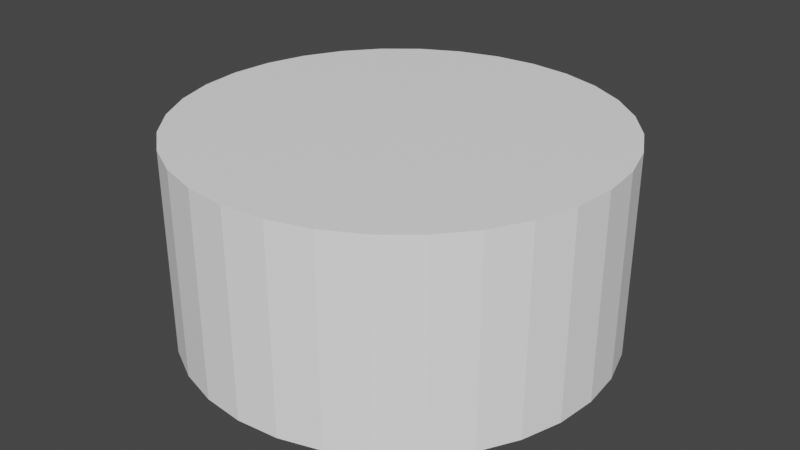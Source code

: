 # Source: bolocilindro_cobertura_branca.blend  (saved by Blender 2.80.75; exported with 4.5.12 LTS)
import bpy
from mathutils import Matrix  # noqa: F401  (used for matrix-valued properties, if any)

bpy.ops.wm.read_factory_settings(use_empty=True)
scene = bpy.context.scene
scene.name = 'Scene'

# ---- collections
col_collection = bpy.data.collections.new('Collection'); scene.collection.children.link(col_collection)

# ---- materials (node trees are filled in below, after node groups)
mat_material_007 = bpy.data.materials.new('Material.007')
mat_material_007.use_transparent_shadow = False
mat_material_007.diffuse_color = (0.1936, 0.3025, 0.03906, 1.0)
mat_material_006 = bpy.data.materials.new('Material.006')
mat_material_006.use_transparent_shadow = False
mat_material_006.diffuse_color = (0.1936, 0.3025, 0.03906, 1.0)
mat_material_000 = bpy.data.materials.new('Material.000')
mat_material_000.use_transparent_shadow = False
mat_material_000.diffuse_color = (1.0, 1.0, 1.0, 1.0)

# ---- material node trees
mat_material_007.use_nodes = True; mat_material_007.node_tree.nodes.clear()
_N = mat_material_007.node_tree.nodes; _L = mat_material_007.node_tree.links
n0 = _N.new('ShaderNodeOutputMaterial'); n0.name = 'Material Output'; n0.location = (300, 300)
n1 = _N.new('ShaderNodeBsdfPrincipled'); n1.name = 'Principled BSDF'; n1.location = (10, 300)
n1.distribution = 'GGX'
n1.subsurface_method = 'BURLEY'
n1.inputs[0].default_value = (0.1936, 0.3025, 0.03906, 1.0)
n1.inputs[3].default_value = 1.45
n1.inputs[27].default_value = (0.0, 0.0, 0.0, 1.0)
n1.inputs[28].default_value = 1.0
_L.new(n1.outputs[0], n0.inputs[0])
n0.is_active_output = True
mat_material_006.use_nodes = True; mat_material_006.node_tree.nodes.clear()
_N = mat_material_006.node_tree.nodes; _L = mat_material_006.node_tree.links
n0 = _N.new('ShaderNodeOutputMaterial'); n0.name = 'Material Output'; n0.location = (300, 300)
n1 = _N.new('ShaderNodeBsdfPrincipled'); n1.name = 'Principled BSDF'; n1.location = (10, 300)
n1.distribution = 'GGX'
n1.subsurface_method = 'BURLEY'
n1.inputs[0].default_value = (0.1936, 0.3025, 0.03906, 1.0)
n1.inputs[3].default_value = 1.45
n1.inputs[27].default_value = (0.0, 0.0, 0.0, 1.0)
n1.inputs[28].default_value = 1.0
_L.new(n1.outputs[0], n0.inputs[0])
n0.is_active_output = True
mat_material_000.use_nodes = True; mat_material_000.node_tree.nodes.clear()
_N = mat_material_000.node_tree.nodes; _L = mat_material_000.node_tree.links
n0 = _N.new('ShaderNodeOutputMaterial'); n0.name = 'Material Output'; n0.location = (300, 300)
n1 = _N.new('ShaderNodeBsdfPrincipled'); n1.name = 'Principled BSDF'; n1.location = (10, 300)
n1.distribution = 'GGX'
n1.subsurface_method = 'BURLEY'
n1.inputs[0].default_value = (1.0, 1.0, 1.0, 1.0)
n1.inputs[3].default_value = 1.45
n1.inputs[27].default_value = (0.0, 0.0, 0.0, 1.0)
n1.inputs[28].default_value = 1.0
_L.new(n1.outputs[0], n0.inputs[0])
n0.is_active_output = True

# ---- world
world_world = bpy.data.worlds.new('World'); scene.world = world_world
world_world.use_nodes = True; world_world.node_tree.nodes.clear()
_N = world_world.node_tree.nodes; _L = world_world.node_tree.links
n0 = _N.new('ShaderNodeOutputWorld'); n0.name = 'World Output'; n0.location = (300, 300)
n1 = _N.new('ShaderNodeBackground'); n1.name = 'Background'; n1.location = (10, 300)
n1.inputs[0].default_value = (0.05088, 0.05088, 0.05088, 1.0)
_L.new(n1.outputs[0], n0.inputs[0])
n0.is_active_output = True
world_world.color = (0.05088, 0.05088, 0.05088)
world_world.use_sun_shadow = False
world_world.sun_shadow_jitter_overblur = 0.0

# ---- meshes
me_cylinder_005 = bpy.data.meshes.new('Cylinder.005')
me_cylinder_005.from_pydata([(0.0, 1.0, -1.0), (0.0, 1.0, -0.5957), (0.1951, 0.9808, -1.0), (0.1951, 0.9808, -0.5957), (0.3827, 0.9239, -1.0), (0.3827, 0.9239, -0.5957), (0.5556, 0.8315, -1.0), (0.5556, 0.8315, -0.5957), (0.7071, 0.7071, -1.0), (0.7071, 0.7071, -0.5957), (0.8315, 0.5556, -1.0), (0.8315, 0.5556, -0.5957), (0.9239, 0.3827, -1.0), (0.9239, 0.3827, -0.5957), (0.9808, 0.1951, -1.0), (0.9808, 0.1951, -0.5957), (1.0, 7.55e-08, -1.0), (1.0, 7.55e-08, -0.5957), (0.9808, -0.1951, -1.0), (0.9808, -0.1951, -0.5957), (0.9239, -0.3827, -1.0), (0.9239, -0.3827, -0.5957), (0.8315, -0.5556, -1.0), (0.8315, -0.5556, -0.5957), (0.7071, -0.7071, -1.0), (0.7071, -0.7071, -0.5957), (0.5556, -0.8315, -1.0), (0.5556, -0.8315, -0.5957), (0.3827, -0.9239, -1.0), (0.3827, -0.9239, -0.5957), (0.1951, -0.9808, -1.0), (0.1951, -0.9808, -0.5957), (-3.258e-07, -1.0, -1.0), (-3.258e-07, -1.0, -0.5957), (-0.1951, -0.9808, -1.0), (-0.1951, -0.9808, -0.5957), (-0.3827, -0.9239, -1.0), (-0.3827, -0.9239, -0.5957), (-0.5556, -0.8315, -1.0), (-0.5556, -0.8315, -0.5957), (-0.7071, -0.7071, -1.0), (-0.7071, -0.7071, -0.5957), (-0.8315, -0.5556, -1.0), (-0.8315, -0.5556, -0.5957), (-0.9239, -0.3827, -1.0), (-0.9239, -0.3827, -0.5957), (-0.9808, -0.1951, -1.0), (-0.9808, -0.1951, -0.5957), (-1.0, 9.656e-07, -1.0), (-1.0, 9.656e-07, -0.5957), (-0.9808, 0.1951, -1.0), (-0.9808, 0.1951, -0.5957), (-0.9239, 0.3827, -1.0), (-0.9239, 0.3827, -0.5957), (-0.8315, 0.5556, -1.0), (-0.8315, 0.5556, -0.5957), (-0.7071, 0.7071, -1.0), (-0.7071, 0.7071, -0.5957), (-0.5556, 0.8315, -1.0), (-0.5556, 0.8315, -0.5957), (-0.3827, 0.9239, -1.0), (-0.3827, 0.9239, -0.5957), (-0.1951, 0.9808, -1.0), (-0.1951, 0.9808, -0.5957)], [], [(0, 1, 3, 2), (2, 3, 5, 4), (4, 5, 7, 6), (6, 7, 9, 8), (8, 9, 11, 10), (10, 11, 13, 12), (12, 13, 15, 14), (14, 15, 17, 16), (16, 17, 19, 18), (18, 19, 21, 20), (20, 21, 23, 22), (22, 23, 25, 24), (24, 25, 27, 26), (26, 27, 29, 28), (28, 29, 31, 30), (30, 31, 33, 32), (32, 33, 35, 34), (34, 35, 37, 36), (36, 37, 39, 38), (38, 39, 41, 40), (40, 41, 43, 42), (42, 43, 45, 44), (44, 45, 47, 46), (46, 47, 49, 48), (48, 49, 51, 50), (50, 51, 53, 52), (52, 53, 55, 54), (54, 55, 57, 56), (56, 57, 59, 58), (58, 59, 61, 60), (3, 1, 63, 61, 59, 57, 55, 53, 51, 49, 47, 45, 43, 41, 39, 37, 35, 33, 31, 29, 27, 25, 23, 21, 19, 17, 15, 13, 11, 9, 7, 5), (60, 61, 63, 62), (62, 63, 1, 0), (0, 2, 4, 6, 8, 10, 12, 14, 16, 18, 20, 22, 24, 26, 28, 30, 32, 34, 36, 38, 40, 42, 44, 46, 48, 50, 52, 54, 56, 58, 60, 62)])
_uv = me_cylinder_005.uv_layers.new(name='UVMap')
_uv.uv.foreach_set('vector', [1.0, 0.5, 1.0, 1.0, 0.9688, 1.0, 0.9688, 0.5, 0.9688, 0.5, 0.9688, 1.0, 0.9375, 1.0, 0.9375, 0.5, 0.9375, 0.5, 0.9375, 1.0, 0.9062, 1.0, 0.9062, 0.5, 0.9062, 0.5, 0.9062, 1.0, 0.875, 1.0, 0.875, 0.5, 0.875, 0.5, 0.875, 1.0, 0.8438, 1.0, 0.8438, 0.5, 0.8438, 0.5, 0.8438, 1.0, 0.8125, 1.0, 0.8125, 0.5, 0.8125, 0.5, 0.8125, 1.0, 0.7812, 1.0, 0.7812, 0.5, 0.7812, 0.5, 0.7812, 1.0, 0.75, 1.0, 0.75, 0.5, 0.75, 0.5, 0.75, 1.0, 0.7188, 1.0, 0.7188, 0.5, 0.7188, 0.5, 0.7188, 1.0, 0.6875, 1.0, 0.6875, 0.5, 0.6875, 0.5, 0.6875, 1.0, 0.6562, 1.0, 0.6562, 0.5, 0.6562, 0.5, 0.6562, 1.0, 0.625, 1.0, 0.625, 0.5, 0.625, 0.5, 0.625, 1.0, 0.5938, 1.0, 0.5938, 0.5, 0.5938, 0.5, 0.5938, 1.0, 0.5625, 1.0, 0.5625, 0.5, 0.5625, 0.5, 0.5625, 1.0, 0.5312, 1.0, 0.5312, 0.5, 0.5312, 0.5, 0.5312, 1.0, 0.5, 1.0, 0.5, 0.5, 0.5, 0.5, 0.5, 1.0, 0.4688, 1.0, 0.4688, 0.5, 0.4688, 0.5, 0.4688, 1.0, 0.4375, 1.0, 0.4375, 0.5, 0.4375, 0.5, 0.4375, 1.0, 0.4062, 1.0, 0.4062, 0.5, 0.4062, 0.5, 0.4062, 1.0, 0.375, 1.0, 0.375, 0.5, 0.375, 0.5, 0.375, 1.0, 0.3438, 1.0, 0.3438, 0.5, 0.3438, 0.5, 0.3438, 1.0, 0.3125, 1.0, 0.3125, 0.5, 0.3125, 0.5, 0.3125, 1.0, 0.2812, 1.0, 0.2812, 0.5, 0.2812, 0.5, 0.2812, 1.0, 0.25, 1.0, 0.25, 0.5, 0.25, 0.5, 0.25, 1.0, 0.2188, 1.0, 0.2188, 0.5, 0.2188, 0.5, 0.2188, 1.0, 0.1875, 1.0, 0.1875, 0.5, 0.1875, 0.5, 0.1875, 1.0, 0.1562, 1.0, 0.1562, 0.5, 0.1562, 0.5, 0.1562, 1.0, 0.125, 1.0, 0.125, 0.5, 0.125, 0.5, 0.125, 1.0, 0.09375, 1.0, 0.09375, 0.5, 0.09375, 0.5, 0.09375, 1.0, 0.0625, 1.0, 0.0625, 0.5, 0.2968, 0.4854, 0.25, 0.49, 0.2032, 0.4854, 0.1582, 0.4717, 0.1167, 0.4496, 0.08029, 0.4197, 0.05045, 0.3833, 0.02827, 0.3418, 0.01461, 0.2968, 0.01, 0.25, 0.01461, 0.2032, 0.02827, 0.1582, 0.05045, 0.1167, 0.08029, 0.08029, 0.1167, 0.05045, 0.1582, 0.02827, 0.2032, 0.01461, 0.25, 0.01, 0.2968, 0.01461, 0.3418, 0.02827, 0.3833, 0.05045, 0.4197, 0.08029, 0.4496, 0.1167, 0.4717, 0.1582, 0.4854, 0.2032, 0.49, 0.25, 0.4854, 0.2968, 0.4717, 0.3418, 0.4496, 0.3833, 0.4197, 0.4197, 0.3833, 0.4496, 0.3418, 0.4717, 0.0625, 0.5, 0.0625, 1.0, 0.03125, 1.0, 0.03125, 0.5, 0.03125, 0.5, 0.03125, 1.0, 0.0, 1.0, 0.0, 0.5, 0.75, 0.49, 0.7968, 0.4854, 0.8418, 0.4717, 0.8833, 0.4496, 0.9197, 0.4197, 0.9496, 0.3833, 0.9717, 0.3418, 0.9854, 0.2968, 0.99, 0.25, 0.9854, 0.2032, 0.9717, 0.1582, 0.9496, 0.1167, 0.9197, 0.08029, 0.8833, 0.05045, 0.8418, 0.02827, 0.7968, 0.01461, 0.75, 0.01, 0.7032, 0.01461, 0.6582, 0.02827, 0.6167, 0.05045, 0.5803, 0.08029, 0.5504, 0.1167, 0.5283, 0.1582, 0.5146, 0.2032, 0.51, 0.25, 0.5146, 0.2968, 0.5283, 0.3418, 0.5504, 0.3833, 0.5803, 0.4197, 0.6167, 0.4496, 0.6582, 0.4717, 0.7032, 0.4854])
me_cylinder_005.materials.append(mat_material_007)
me_cylinder_005.use_remesh_preserve_volume = False
me_cylinder_005.use_remesh_preserve_attributes = False
me_cylinder_005.use_mirror_vertex_groups = False
me_cylinder_005.update()
me_cylinder_004 = bpy.data.meshes.new('Cylinder.004')
me_cylinder_004.from_pydata([(0.0, 1.0, -1.0), (0.0, 1.0, -0.5957), (0.1951, 0.9808, -1.0), (0.1951, 0.9808, -0.5957), (0.3827, 0.9239, -1.0), (0.3827, 0.9239, -0.5957), (0.5556, 0.8315, -1.0), (0.5556, 0.8315, -0.5957), (0.7071, 0.7071, -1.0), (0.7071, 0.7071, -0.5957), (0.8315, 0.5556, -1.0), (0.8315, 0.5556, -0.5957), (0.9239, 0.3827, -1.0), (0.9239, 0.3827, -0.5957), (0.9808, 0.1951, -1.0), (0.9808, 0.1951, -0.5957), (1.0, 7.55e-08, -1.0), (1.0, 7.55e-08, -0.5957), (0.9808, -0.1951, -1.0), (0.9808, -0.1951, -0.5957), (0.9239, -0.3827, -1.0), (0.9239, -0.3827, -0.5957), (0.8315, -0.5556, -1.0), (0.8315, -0.5556, -0.5957), (0.7071, -0.7071, -1.0), (0.7071, -0.7071, -0.5957), (0.5556, -0.8315, -1.0), (0.5556, -0.8315, -0.5957), (0.3827, -0.9239, -1.0), (0.3827, -0.9239, -0.5957), (0.1951, -0.9808, -1.0), (0.1951, -0.9808, -0.5957), (-3.258e-07, -1.0, -1.0), (-3.258e-07, -1.0, -0.5957), (-0.1951, -0.9808, -1.0), (-0.1951, -0.9808, -0.5957), (-0.3827, -0.9239, -1.0), (-0.3827, -0.9239, -0.5957), (-0.5556, -0.8315, -1.0), (-0.5556, -0.8315, -0.5957), (-0.7071, -0.7071, -1.0), (-0.7071, -0.7071, -0.5957), (-0.8315, -0.5556, -1.0), (-0.8315, -0.5556, -0.5957), (-0.9239, -0.3827, -1.0), (-0.9239, -0.3827, -0.5957), (-0.9808, -0.1951, -1.0), (-0.9808, -0.1951, -0.5957), (-1.0, 9.656e-07, -1.0), (-1.0, 9.656e-07, -0.5957), (-0.9808, 0.1951, -1.0), (-0.9808, 0.1951, -0.5957), (-0.9239, 0.3827, -1.0), (-0.9239, 0.3827, -0.5957), (-0.8315, 0.5556, -1.0), (-0.8315, 0.5556, -0.5957), (-0.7071, 0.7071, -1.0), (-0.7071, 0.7071, -0.5957), (-0.5556, 0.8315, -1.0), (-0.5556, 0.8315, -0.5957), (-0.3827, 0.9239, -1.0), (-0.3827, 0.9239, -0.5957), (-0.1951, 0.9808, -1.0), (-0.1951, 0.9808, -0.5957)], [], [(0, 1, 3, 2), (2, 3, 5, 4), (4, 5, 7, 6), (6, 7, 9, 8), (8, 9, 11, 10), (10, 11, 13, 12), (12, 13, 15, 14), (14, 15, 17, 16), (16, 17, 19, 18), (18, 19, 21, 20), (20, 21, 23, 22), (22, 23, 25, 24), (24, 25, 27, 26), (26, 27, 29, 28), (28, 29, 31, 30), (30, 31, 33, 32), (32, 33, 35, 34), (34, 35, 37, 36), (36, 37, 39, 38), (38, 39, 41, 40), (40, 41, 43, 42), (42, 43, 45, 44), (44, 45, 47, 46), (46, 47, 49, 48), (48, 49, 51, 50), (50, 51, 53, 52), (52, 53, 55, 54), (54, 55, 57, 56), (56, 57, 59, 58), (58, 59, 61, 60), (3, 1, 63, 61, 59, 57, 55, 53, 51, 49, 47, 45, 43, 41, 39, 37, 35, 33, 31, 29, 27, 25, 23, 21, 19, 17, 15, 13, 11, 9, 7, 5), (60, 61, 63, 62), (62, 63, 1, 0), (0, 2, 4, 6, 8, 10, 12, 14, 16, 18, 20, 22, 24, 26, 28, 30, 32, 34, 36, 38, 40, 42, 44, 46, 48, 50, 52, 54, 56, 58, 60, 62)])
_uv = me_cylinder_004.uv_layers.new(name='UVMap')
_uv.uv.foreach_set('vector', [1.0, 0.5, 1.0, 1.0, 0.9688, 1.0, 0.9688, 0.5, 0.9688, 0.5, 0.9688, 1.0, 0.9375, 1.0, 0.9375, 0.5, 0.9375, 0.5, 0.9375, 1.0, 0.9062, 1.0, 0.9062, 0.5, 0.9062, 0.5, 0.9062, 1.0, 0.875, 1.0, 0.875, 0.5, 0.875, 0.5, 0.875, 1.0, 0.8438, 1.0, 0.8438, 0.5, 0.8438, 0.5, 0.8438, 1.0, 0.8125, 1.0, 0.8125, 0.5, 0.8125, 0.5, 0.8125, 1.0, 0.7812, 1.0, 0.7812, 0.5, 0.7812, 0.5, 0.7812, 1.0, 0.75, 1.0, 0.75, 0.5, 0.75, 0.5, 0.75, 1.0, 0.7188, 1.0, 0.7188, 0.5, 0.7188, 0.5, 0.7188, 1.0, 0.6875, 1.0, 0.6875, 0.5, 0.6875, 0.5, 0.6875, 1.0, 0.6562, 1.0, 0.6562, 0.5, 0.6562, 0.5, 0.6562, 1.0, 0.625, 1.0, 0.625, 0.5, 0.625, 0.5, 0.625, 1.0, 0.5938, 1.0, 0.5938, 0.5, 0.5938, 0.5, 0.5938, 1.0, 0.5625, 1.0, 0.5625, 0.5, 0.5625, 0.5, 0.5625, 1.0, 0.5312, 1.0, 0.5312, 0.5, 0.5312, 0.5, 0.5312, 1.0, 0.5, 1.0, 0.5, 0.5, 0.5, 0.5, 0.5, 1.0, 0.4688, 1.0, 0.4688, 0.5, 0.4688, 0.5, 0.4688, 1.0, 0.4375, 1.0, 0.4375, 0.5, 0.4375, 0.5, 0.4375, 1.0, 0.4062, 1.0, 0.4062, 0.5, 0.4062, 0.5, 0.4062, 1.0, 0.375, 1.0, 0.375, 0.5, 0.375, 0.5, 0.375, 1.0, 0.3438, 1.0, 0.3438, 0.5, 0.3438, 0.5, 0.3438, 1.0, 0.3125, 1.0, 0.3125, 0.5, 0.3125, 0.5, 0.3125, 1.0, 0.2812, 1.0, 0.2812, 0.5, 0.2812, 0.5, 0.2812, 1.0, 0.25, 1.0, 0.25, 0.5, 0.25, 0.5, 0.25, 1.0, 0.2188, 1.0, 0.2188, 0.5, 0.2188, 0.5, 0.2188, 1.0, 0.1875, 1.0, 0.1875, 0.5, 0.1875, 0.5, 0.1875, 1.0, 0.1562, 1.0, 0.1562, 0.5, 0.1562, 0.5, 0.1562, 1.0, 0.125, 1.0, 0.125, 0.5, 0.125, 0.5, 0.125, 1.0, 0.09375, 1.0, 0.09375, 0.5, 0.09375, 0.5, 0.09375, 1.0, 0.0625, 1.0, 0.0625, 0.5, 0.2968, 0.4854, 0.25, 0.49, 0.2032, 0.4854, 0.1582, 0.4717, 0.1167, 0.4496, 0.08029, 0.4197, 0.05045, 0.3833, 0.02827, 0.3418, 0.01461, 0.2968, 0.01, 0.25, 0.01461, 0.2032, 0.02827, 0.1582, 0.05045, 0.1167, 0.08029, 0.08029, 0.1167, 0.05045, 0.1582, 0.02827, 0.2032, 0.01461, 0.25, 0.01, 0.2968, 0.01461, 0.3418, 0.02827, 0.3833, 0.05045, 0.4197, 0.08029, 0.4496, 0.1167, 0.4717, 0.1582, 0.4854, 0.2032, 0.49, 0.25, 0.4854, 0.2968, 0.4717, 0.3418, 0.4496, 0.3833, 0.4197, 0.4197, 0.3833, 0.4496, 0.3418, 0.4717, 0.0625, 0.5, 0.0625, 1.0, 0.03125, 1.0, 0.03125, 0.5, 0.03125, 0.5, 0.03125, 1.0, 0.0, 1.0, 0.0, 0.5, 0.75, 0.49, 0.7968, 0.4854, 0.8418, 0.4717, 0.8833, 0.4496, 0.9197, 0.4197, 0.9496, 0.3833, 0.9717, 0.3418, 0.9854, 0.2968, 0.99, 0.25, 0.9854, 0.2032, 0.9717, 0.1582, 0.9496, 0.1167, 0.9197, 0.08029, 0.8833, 0.05045, 0.8418, 0.02827, 0.7968, 0.01461, 0.75, 0.01, 0.7032, 0.01461, 0.6582, 0.02827, 0.6167, 0.05045, 0.5803, 0.08029, 0.5504, 0.1167, 0.5283, 0.1582, 0.5146, 0.2032, 0.51, 0.25, 0.5146, 0.2968, 0.5283, 0.3418, 0.5504, 0.3833, 0.5803, 0.4197, 0.6167, 0.4496, 0.6582, 0.4717, 0.7032, 0.4854])
me_cylinder_004.materials.append(mat_material_006)
me_cylinder_004.use_remesh_preserve_volume = False
me_cylinder_004.use_remesh_preserve_attributes = False
me_cylinder_004.use_mirror_vertex_groups = False
me_cylinder_004.update()
me_cylinder_000 = bpy.data.meshes.new('Cylinder.000')
me_cylinder_000.from_pydata([(0.0, 1.0, -1.0), (0.0, 1.0, 1.0), (0.1951, 0.9808, -1.0), (0.1951, 0.9808, 1.0), (0.3827, 0.9239, -1.0), (0.3827, 0.9239, 1.0), (0.5556, 0.8315, -1.0), (0.5556, 0.8315, 1.0), (0.7071, 0.7071, -1.0), (0.7071, 0.7071, 1.0), (0.8315, 0.5556, -1.0), (0.8315, 0.5556, 1.0), (0.9239, 0.3827, -1.0), (0.9239, 0.3827, 1.0), (0.9808, 0.1951, -1.0), (0.9808, 0.1951, 1.0), (1.0, 7.55e-08, -1.0), (1.0, 7.55e-08, 1.0), (0.9808, -0.1951, -1.0), (0.9808, -0.1951, 1.0), (0.9239, -0.3827, -1.0), (0.9239, -0.3827, 1.0), (0.8315, -0.5556, -1.0), (0.8315, -0.5556, 1.0), (0.7071, -0.7071, -1.0), (0.7071, -0.7071, 1.0), (0.5556, -0.8315, -1.0), (0.5556, -0.8315, 1.0), (0.3827, -0.9239, -1.0), (0.3827, -0.9239, 1.0), (0.1951, -0.9808, -1.0), (0.1951, -0.9808, 1.0), (-3.258e-07, -1.0, -1.0), (-3.258e-07, -1.0, 1.0), (-0.1951, -0.9808, -1.0), (-0.1951, -0.9808, 1.0), (-0.3827, -0.9239, -1.0), (-0.3827, -0.9239, 1.0), (-0.5556, -0.8315, -1.0), (-0.5556, -0.8315, 1.0), (-0.7071, -0.7071, -1.0), (-0.7071, -0.7071, 1.0), (-0.8315, -0.5556, -1.0), (-0.8315, -0.5556, 1.0), (-0.9239, -0.3827, -1.0), (-0.9239, -0.3827, 1.0), (-0.9808, -0.1951, -1.0), (-0.9808, -0.1951, 1.0), (-1.0, 9.656e-07, -1.0), (-1.0, 9.656e-07, 1.0), (-0.9808, 0.1951, -1.0), (-0.9808, 0.1951, 1.0), (-0.9239, 0.3827, -1.0), (-0.9239, 0.3827, 1.0), (-0.8315, 0.5556, -1.0), (-0.8315, 0.5556, 1.0), (-0.7071, 0.7071, -1.0), (-0.7071, 0.7071, 1.0), (-0.5556, 0.8315, -1.0), (-0.5556, 0.8315, 1.0), (-0.3827, 0.9239, -1.0), (-0.3827, 0.9239, 1.0), (-0.1951, 0.9808, -1.0), (-0.1951, 0.9808, 1.0)], [], [(0, 1, 3, 2), (2, 3, 5, 4), (4, 5, 7, 6), (6, 7, 9, 8), (8, 9, 11, 10), (10, 11, 13, 12), (12, 13, 15, 14), (14, 15, 17, 16), (16, 17, 19, 18), (18, 19, 21, 20), (20, 21, 23, 22), (22, 23, 25, 24), (24, 25, 27, 26), (26, 27, 29, 28), (28, 29, 31, 30), (30, 31, 33, 32), (32, 33, 35, 34), (34, 35, 37, 36), (36, 37, 39, 38), (38, 39, 41, 40), (40, 41, 43, 42), (42, 43, 45, 44), (44, 45, 47, 46), (46, 47, 49, 48), (48, 49, 51, 50), (50, 51, 53, 52), (52, 53, 55, 54), (54, 55, 57, 56), (56, 57, 59, 58), (58, 59, 61, 60), (3, 1, 63, 61, 59, 57, 55, 53, 51, 49, 47, 45, 43, 41, 39, 37, 35, 33, 31, 29, 27, 25, 23, 21, 19, 17, 15, 13, 11, 9, 7, 5), (60, 61, 63, 62), (62, 63, 1, 0), (0, 2, 4, 6, 8, 10, 12, 14, 16, 18, 20, 22, 24, 26, 28, 30, 32, 34, 36, 38, 40, 42, 44, 46, 48, 50, 52, 54, 56, 58, 60, 62)])
_uv = me_cylinder_000.uv_layers.new(name='UVMap')
_uv.uv.foreach_set('vector', [1.0, 0.5, 1.0, 1.0, 0.9688, 1.0, 0.9688, 0.5, 0.9688, 0.5, 0.9688, 1.0, 0.9375, 1.0, 0.9375, 0.5, 0.9375, 0.5, 0.9375, 1.0, 0.9062, 1.0, 0.9062, 0.5, 0.9062, 0.5, 0.9062, 1.0, 0.875, 1.0, 0.875, 0.5, 0.875, 0.5, 0.875, 1.0, 0.8438, 1.0, 0.8438, 0.5, 0.8438, 0.5, 0.8438, 1.0, 0.8125, 1.0, 0.8125, 0.5, 0.8125, 0.5, 0.8125, 1.0, 0.7812, 1.0, 0.7812, 0.5, 0.7812, 0.5, 0.7812, 1.0, 0.75, 1.0, 0.75, 0.5, 0.75, 0.5, 0.75, 1.0, 0.7188, 1.0, 0.7188, 0.5, 0.7188, 0.5, 0.7188, 1.0, 0.6875, 1.0, 0.6875, 0.5, 0.6875, 0.5, 0.6875, 1.0, 0.6562, 1.0, 0.6562, 0.5, 0.6562, 0.5, 0.6562, 1.0, 0.625, 1.0, 0.625, 0.5, 0.625, 0.5, 0.625, 1.0, 0.5938, 1.0, 0.5938, 0.5, 0.5938, 0.5, 0.5938, 1.0, 0.5625, 1.0, 0.5625, 0.5, 0.5625, 0.5, 0.5625, 1.0, 0.5312, 1.0, 0.5312, 0.5, 0.5312, 0.5, 0.5312, 1.0, 0.5, 1.0, 0.5, 0.5, 0.5, 0.5, 0.5, 1.0, 0.4688, 1.0, 0.4688, 0.5, 0.4688, 0.5, 0.4688, 1.0, 0.4375, 1.0, 0.4375, 0.5, 0.4375, 0.5, 0.4375, 1.0, 0.4062, 1.0, 0.4062, 0.5, 0.4062, 0.5, 0.4062, 1.0, 0.375, 1.0, 0.375, 0.5, 0.375, 0.5, 0.375, 1.0, 0.3438, 1.0, 0.3438, 0.5, 0.3438, 0.5, 0.3438, 1.0, 0.3125, 1.0, 0.3125, 0.5, 0.3125, 0.5, 0.3125, 1.0, 0.2812, 1.0, 0.2812, 0.5, 0.2812, 0.5, 0.2812, 1.0, 0.25, 1.0, 0.25, 0.5, 0.25, 0.5, 0.25, 1.0, 0.2188, 1.0, 0.2188, 0.5, 0.2188, 0.5, 0.2188, 1.0, 0.1875, 1.0, 0.1875, 0.5, 0.1875, 0.5, 0.1875, 1.0, 0.1562, 1.0, 0.1562, 0.5, 0.1562, 0.5, 0.1562, 1.0, 0.125, 1.0, 0.125, 0.5, 0.125, 0.5, 0.125, 1.0, 0.09375, 1.0, 0.09375, 0.5, 0.09375, 0.5, 0.09375, 1.0, 0.0625, 1.0, 0.0625, 0.5, 0.2968, 0.4854, 0.25, 0.49, 0.2032, 0.4854, 0.1582, 0.4717, 0.1167, 0.4496, 0.08029, 0.4197, 0.05045, 0.3833, 0.02827, 0.3418, 0.01461, 0.2968, 0.01, 0.25, 0.01461, 0.2032, 0.02827, 0.1582, 0.05045, 0.1167, 0.08029, 0.08029, 0.1167, 0.05045, 0.1582, 0.02827, 0.2032, 0.01461, 0.25, 0.01, 0.2968, 0.01461, 0.3418, 0.02827, 0.3833, 0.05045, 0.4197, 0.08029, 0.4496, 0.1167, 0.4717, 0.1582, 0.4854, 0.2032, 0.49, 0.25, 0.4854, 0.2968, 0.4717, 0.3418, 0.4496, 0.3833, 0.4197, 0.4197, 0.3833, 0.4496, 0.3418, 0.4717, 0.0625, 0.5, 0.0625, 1.0, 0.03125, 1.0, 0.03125, 0.5, 0.03125, 0.5, 0.03125, 1.0, 0.0, 1.0, 0.0, 0.5, 0.75, 0.49, 0.7968, 0.4854, 0.8418, 0.4717, 0.8833, 0.4496, 0.9197, 0.4197, 0.9496, 0.3833, 0.9717, 0.3418, 0.9854, 0.2968, 0.99, 0.25, 0.9854, 0.2032, 0.9717, 0.1582, 0.9496, 0.1167, 0.9197, 0.08029, 0.8833, 0.05045, 0.8418, 0.02827, 0.7968, 0.01461, 0.75, 0.01, 0.7032, 0.01461, 0.6582, 0.02827, 0.6167, 0.05045, 0.5803, 0.08029, 0.5504, 0.1167, 0.5283, 0.1582, 0.5146, 0.2032, 0.51, 0.25, 0.5146, 0.2968, 0.5283, 0.3418, 0.5504, 0.3833, 0.5803, 0.4197, 0.6167, 0.4496, 0.6582, 0.4717, 0.7032, 0.4854])
me_cylinder_000.materials.append(mat_material_000)
me_cylinder_000.use_remesh_preserve_volume = False
me_cylinder_000.use_remesh_preserve_attributes = False
me_cylinder_000.use_mirror_vertex_groups = False
me_cylinder_000.update()

# ---- objects
ob_cylinder_000 = bpy.data.objects.new('Cylinder.000', me_cylinder_005)
ob_cylinder_001 = bpy.data.objects.new('Cylinder.001', me_cylinder_004)
ob_cylinder_003 = bpy.data.objects.new('Cylinder.003', me_cylinder_000)

# ---- transforms, parenting, visibility, modifiers, constraints
ob_cylinder_000.location = (0.2428, -0.08648, 0.2458)
ob_cylinder_000.scale = (1.35, 1.35, 0.65)
ob_cylinder_000.lineart.crease_threshold = 0.0
ob_cylinder_001.location = (0.2296, -0.08709, 0.8294)
ob_cylinder_001.scale = (1.35, 1.35, 0.65)
ob_cylinder_001.lineart.crease_threshold = 0.0
ob_cylinder_003.location = (0.2251, -0.07187, 0.07052)
ob_cylinder_003.scale = (1.38, 1.37, 0.65)
ob_cylinder_003.lineart.crease_threshold = 0.0

# ---- collection membership
col_collection.objects.link(ob_cylinder_000)
col_collection.objects.link(ob_cylinder_001)
col_collection.objects.link(ob_cylinder_003)

# ---- scene / render settings (as saved in the file)
scene.frame_start = 1; scene.frame_end = 250; scene.frame_set(1)
scene.render.engine = 'BLENDER_EEVEE_NEXT'
scene.cycles.use_denoising = False
scene.cycles.samples = 128
scene.cycles.sampling_pattern = 'TABULATED_SOBOL'
scene.cycles.use_adaptive_sampling = False
scene.cycles.use_light_tree = False
scene.view_settings.view_transform = 'Filmic'
bpy.context.view_layer.update()

# ---- added for rendering (the .blend has no active camera and no usable light): camera, sun
cam_auto = bpy.data.cameras.new('AutoCamera')
cam_auto.lens = 50.0
cam_auto.sensor_width = 36.0
cam_auto.clip_end = 1000.0
ob_auto_camera = bpy.data.objects.new('AutoCamera', cam_auto)
scene.collection.objects.link(ob_auto_camera)
ob_auto_camera.location = (4.01914, -4.62468, 3.10573)
ob_auto_camera.rotation_euler = (1.09748, -7.21219e-08, 0.694738)
scene.camera = ob_auto_camera
light_auto_sun = bpy.data.lights.new('AutoSun', 'SUN')
light_auto_sun.energy = 3.0
light_auto_sun.angle = 0.0523599
ob_auto_sun = bpy.data.objects.new('AutoSun', light_auto_sun)
scene.collection.objects.link(ob_auto_sun)
ob_auto_sun.rotation_euler = (0.872665, 0.174533, 0.523599)
bpy.context.view_layer.update()
